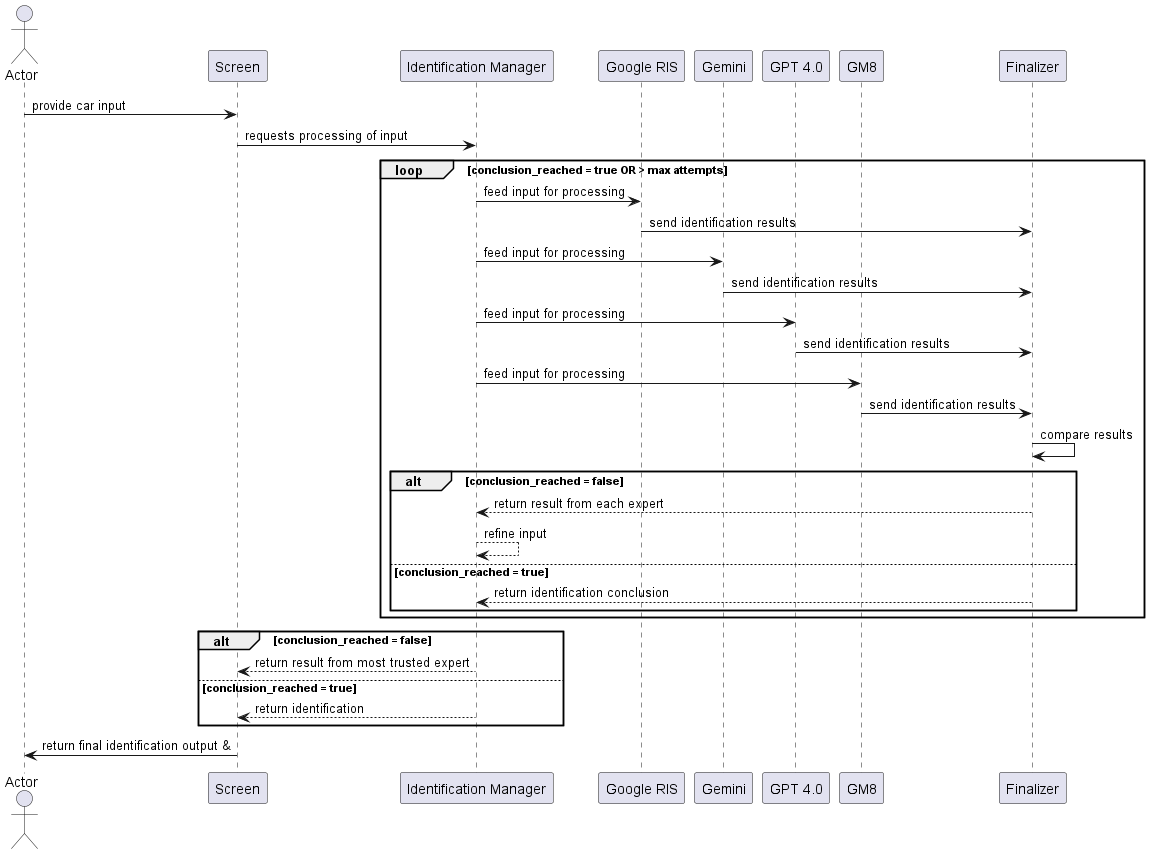

The diagram above was rendered by PlantUML. Its source (embedded in the PNG):
@startuml
actor Actor as actor1
participant “Screen” as display
participant “Identification Manager” as IM
participant “Google RIS” as expert1
participant “Gemini” as expert2
participant “GPT 4.0” as expert3
participant “GM8” as expert4
participant “Finalizer” as finalizer
actor1 -> display: provide car input
display -> IM: requests processing of input 
loop conclusion_reached = true OR > max attempts
    IM -> expert1: feed input for processing
    expert1 -> finalizer: send identification results
    IM -> expert2: feed input for processing
    expert2 -> finalizer: send identification results
    IM -> expert3:feed input for processing
    expert3 -> finalizer: send identification results
    IM -> expert4: feed input for processing
    expert4 -> finalizer: send identification results
    finalizer -> finalizer: compare results
    alt conclusion_reached = false
        finalizer --> IM: return result from each expert
        IM --> IM: refine input
    else conclusion_reached = true
        finalizer --> IM: return identification conclusion
    end
end    
alt conclusion_reached = false
    IM --> display: return result from most trusted expert
else conclusion_reached = true
    IM --> display: return identification
end
display -> actor1: return final identification output & 
@enduml